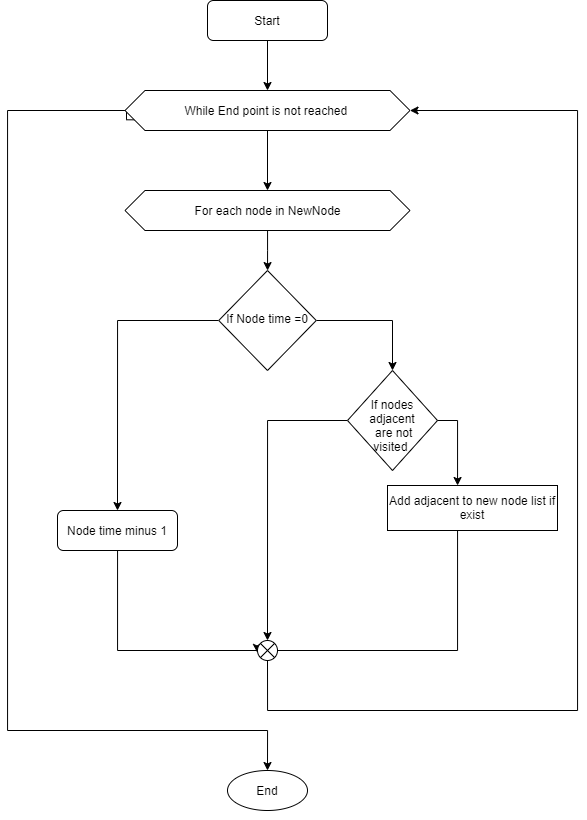

The diagram above was exported from draw.io. Its source (the exported page's mxGraphModel, read from the mxfile embedded in the PNG):
<mxGraphModel dx="955" dy="2408" grid="1" gridSize="10" guides="1" tooltips="1" connect="1" arrows="1" fold="1" page="1" pageScale="1" pageWidth="827" pageHeight="1169" math="0" shadow="0">
  <root>
    <mxCell id="WIyWlLk6GJQsqaUBKTNV-0" />
    <mxCell id="WIyWlLk6GJQsqaUBKTNV-1" parent="WIyWlLk6GJQsqaUBKTNV-0" />
    <mxCell id="KmrMMTsdmMvBSucgvxKW-39" style="edgeStyle=orthogonalEdgeStyle;rounded=0;orthogonalLoop=1;jettySize=auto;html=1;" edge="1" parent="WIyWlLk6GJQsqaUBKTNV-1" source="KmrMMTsdmMvBSucgvxKW-40" target="KmrMMTsdmMvBSucgvxKW-48">
      <mxGeometry relative="1" as="geometry" />
    </mxCell>
    <mxCell id="KmrMMTsdmMvBSucgvxKW-40" value="Start" style="rounded=1;whiteSpace=wrap;html=1;fontSize=12;glass=0;strokeWidth=1;shadow=0;" vertex="1" parent="WIyWlLk6GJQsqaUBKTNV-1">
      <mxGeometry x="300" width="120" height="40" as="geometry" />
    </mxCell>
    <mxCell id="KmrMMTsdmMvBSucgvxKW-41" style="edgeStyle=orthogonalEdgeStyle;rounded=0;orthogonalLoop=1;jettySize=auto;html=1;entryX=0.5;entryY=0;entryDx=0;entryDy=0;" edge="1" parent="WIyWlLk6GJQsqaUBKTNV-1" source="KmrMMTsdmMvBSucgvxKW-43" target="KmrMMTsdmMvBSucgvxKW-55">
      <mxGeometry relative="1" as="geometry">
        <mxPoint x="528" y="370" as="targetPoint" />
      </mxGeometry>
    </mxCell>
    <mxCell id="KmrMMTsdmMvBSucgvxKW-42" style="edgeStyle=orthogonalEdgeStyle;rounded=0;orthogonalLoop=1;jettySize=auto;html=1;entryX=0.5;entryY=0;entryDx=0;entryDy=0;" edge="1" parent="WIyWlLk6GJQsqaUBKTNV-1" source="KmrMMTsdmMvBSucgvxKW-43" target="KmrMMTsdmMvBSucgvxKW-45">
      <mxGeometry relative="1" as="geometry">
        <mxPoint x="210" y="540" as="targetPoint" />
      </mxGeometry>
    </mxCell>
    <mxCell id="KmrMMTsdmMvBSucgvxKW-43" value="If Node time =0" style="rhombus;whiteSpace=wrap;html=1;shadow=0;fontFamily=Helvetica;fontSize=12;align=center;strokeWidth=1;spacing=6;spacingTop=-4;" vertex="1" parent="WIyWlLk6GJQsqaUBKTNV-1">
      <mxGeometry x="311.25" y="270" width="97.5" height="100" as="geometry" />
    </mxCell>
    <mxCell id="KmrMMTsdmMvBSucgvxKW-44" style="edgeStyle=orthogonalEdgeStyle;rounded=0;orthogonalLoop=1;jettySize=auto;html=1;entryX=-0.018;entryY=0.593;entryDx=0;entryDy=0;entryPerimeter=0;" edge="1" parent="WIyWlLk6GJQsqaUBKTNV-1" source="KmrMMTsdmMvBSucgvxKW-45" target="KmrMMTsdmMvBSucgvxKW-57">
      <mxGeometry relative="1" as="geometry">
        <Array as="points">
          <mxPoint x="210" y="650" />
          <mxPoint x="350" y="650" />
        </Array>
      </mxGeometry>
    </mxCell>
    <mxCell id="KmrMMTsdmMvBSucgvxKW-45" value="Node time minus 1" style="rounded=1;whiteSpace=wrap;html=1;fontSize=12;glass=0;strokeWidth=1;shadow=0;" vertex="1" parent="WIyWlLk6GJQsqaUBKTNV-1">
      <mxGeometry x="150" y="510" width="120" height="40" as="geometry" />
    </mxCell>
    <mxCell id="KmrMMTsdmMvBSucgvxKW-46" style="edgeStyle=orthogonalEdgeStyle;rounded=0;orthogonalLoop=1;jettySize=auto;html=1;" edge="1" parent="WIyWlLk6GJQsqaUBKTNV-1" source="KmrMMTsdmMvBSucgvxKW-48" target="KmrMMTsdmMvBSucgvxKW-52">
      <mxGeometry relative="1" as="geometry" />
    </mxCell>
    <mxCell id="KmrMMTsdmMvBSucgvxKW-47" style="edgeStyle=orthogonalEdgeStyle;rounded=0;orthogonalLoop=1;jettySize=auto;html=1;exitX=0;exitY=0.75;exitDx=0;exitDy=0;entryX=0.5;entryY=0;entryDx=0;entryDy=0;" edge="1" parent="WIyWlLk6GJQsqaUBKTNV-1" source="KmrMMTsdmMvBSucgvxKW-48" target="KmrMMTsdmMvBSucgvxKW-58">
      <mxGeometry relative="1" as="geometry">
        <Array as="points">
          <mxPoint x="219" y="110" />
          <mxPoint x="100" y="110" />
          <mxPoint x="100" y="730" />
          <mxPoint x="360" y="730" />
        </Array>
      </mxGeometry>
    </mxCell>
    <mxCell id="KmrMMTsdmMvBSucgvxKW-48" value="While End point is not reached&amp;nbsp;" style="shape=hexagon;perimeter=hexagonPerimeter2;whiteSpace=wrap;html=1;fixedSize=1;" vertex="1" parent="WIyWlLk6GJQsqaUBKTNV-1">
      <mxGeometry x="217.5" y="90" width="285" height="40" as="geometry" />
    </mxCell>
    <mxCell id="KmrMMTsdmMvBSucgvxKW-49" style="edgeStyle=orthogonalEdgeStyle;rounded=0;orthogonalLoop=1;jettySize=auto;html=1;" edge="1" parent="WIyWlLk6GJQsqaUBKTNV-1" source="KmrMMTsdmMvBSucgvxKW-50" target="KmrMMTsdmMvBSucgvxKW-57">
      <mxGeometry relative="1" as="geometry">
        <mxPoint x="580" y="690" as="targetPoint" />
        <Array as="points">
          <mxPoint x="550" y="650" />
          <mxPoint x="360" y="650" />
        </Array>
      </mxGeometry>
    </mxCell>
    <mxCell id="KmrMMTsdmMvBSucgvxKW-50" value="Add adjacent to new node list if exist" style="rounded=0;whiteSpace=wrap;html=1;" vertex="1" parent="WIyWlLk6GJQsqaUBKTNV-1">
      <mxGeometry x="480" y="485" width="170" height="45" as="geometry" />
    </mxCell>
    <mxCell id="KmrMMTsdmMvBSucgvxKW-51" style="edgeStyle=orthogonalEdgeStyle;rounded=0;orthogonalLoop=1;jettySize=auto;html=1;" edge="1" parent="WIyWlLk6GJQsqaUBKTNV-1" source="KmrMMTsdmMvBSucgvxKW-52" target="KmrMMTsdmMvBSucgvxKW-43">
      <mxGeometry relative="1" as="geometry" />
    </mxCell>
    <mxCell id="KmrMMTsdmMvBSucgvxKW-52" value="For each node in NewNode" style="shape=hexagon;perimeter=hexagonPerimeter2;whiteSpace=wrap;html=1;fixedSize=1;" vertex="1" parent="WIyWlLk6GJQsqaUBKTNV-1">
      <mxGeometry x="217.5" y="190" width="285" height="40" as="geometry" />
    </mxCell>
    <mxCell id="KmrMMTsdmMvBSucgvxKW-53" style="edgeStyle=orthogonalEdgeStyle;rounded=0;orthogonalLoop=1;jettySize=auto;html=1;" edge="1" parent="WIyWlLk6GJQsqaUBKTNV-1" source="KmrMMTsdmMvBSucgvxKW-55" target="KmrMMTsdmMvBSucgvxKW-50">
      <mxGeometry relative="1" as="geometry">
        <Array as="points">
          <mxPoint x="485" y="420" />
          <mxPoint x="550" y="420" />
        </Array>
      </mxGeometry>
    </mxCell>
    <mxCell id="KmrMMTsdmMvBSucgvxKW-54" style="edgeStyle=orthogonalEdgeStyle;rounded=0;orthogonalLoop=1;jettySize=auto;html=1;exitX=0;exitY=0.5;exitDx=0;exitDy=0;entryX=0.5;entryY=0;entryDx=0;entryDy=0;" edge="1" parent="WIyWlLk6GJQsqaUBKTNV-1" source="KmrMMTsdmMvBSucgvxKW-55" target="KmrMMTsdmMvBSucgvxKW-57">
      <mxGeometry relative="1" as="geometry">
        <mxPoint x="420" y="680" as="targetPoint" />
      </mxGeometry>
    </mxCell>
    <mxCell id="KmrMMTsdmMvBSucgvxKW-55" value="&lt;br&gt;If nodes adjacent&lt;br&gt;&amp;nbsp;are not visited&amp;nbsp;" style="rhombus;whiteSpace=wrap;html=1;shadow=0;fontFamily=Helvetica;fontSize=12;align=center;strokeWidth=1;spacing=6;spacingTop=-4;" vertex="1" parent="WIyWlLk6GJQsqaUBKTNV-1">
      <mxGeometry x="440" y="370" width="90" height="100" as="geometry" />
    </mxCell>
    <mxCell id="KmrMMTsdmMvBSucgvxKW-56" style="edgeStyle=orthogonalEdgeStyle;rounded=0;orthogonalLoop=1;jettySize=auto;html=1;exitX=0.5;exitY=1;exitDx=0;exitDy=0;entryX=1;entryY=0.5;entryDx=0;entryDy=0;" edge="1" parent="WIyWlLk6GJQsqaUBKTNV-1" source="KmrMMTsdmMvBSucgvxKW-57" target="KmrMMTsdmMvBSucgvxKW-48">
      <mxGeometry relative="1" as="geometry">
        <mxPoint x="520" y="210" as="targetPoint" />
        <Array as="points">
          <mxPoint x="360" y="710" />
          <mxPoint x="670" y="710" />
          <mxPoint x="670" y="110" />
        </Array>
      </mxGeometry>
    </mxCell>
    <mxCell id="KmrMMTsdmMvBSucgvxKW-57" value="" style="shape=sumEllipse;perimeter=ellipsePerimeter;whiteSpace=wrap;html=1;backgroundOutline=1;" vertex="1" parent="WIyWlLk6GJQsqaUBKTNV-1">
      <mxGeometry x="350" y="640" width="20" height="20" as="geometry" />
    </mxCell>
    <mxCell id="KmrMMTsdmMvBSucgvxKW-58" value="End" style="ellipse;whiteSpace=wrap;html=1;" vertex="1" parent="WIyWlLk6GJQsqaUBKTNV-1">
      <mxGeometry x="320" y="770" width="80" height="40" as="geometry" />
    </mxCell>
    <mxCell id="KmrMMTsdmMvBSucgvxKW-59" style="edgeStyle=orthogonalEdgeStyle;rounded=0;orthogonalLoop=1;jettySize=auto;html=1;exitX=0.5;exitY=1;exitDx=0;exitDy=0;" edge="1" parent="WIyWlLk6GJQsqaUBKTNV-1" source="KmrMMTsdmMvBSucgvxKW-58" target="KmrMMTsdmMvBSucgvxKW-58">
      <mxGeometry relative="1" as="geometry" />
    </mxCell>
  </root>
</mxGraphModel>